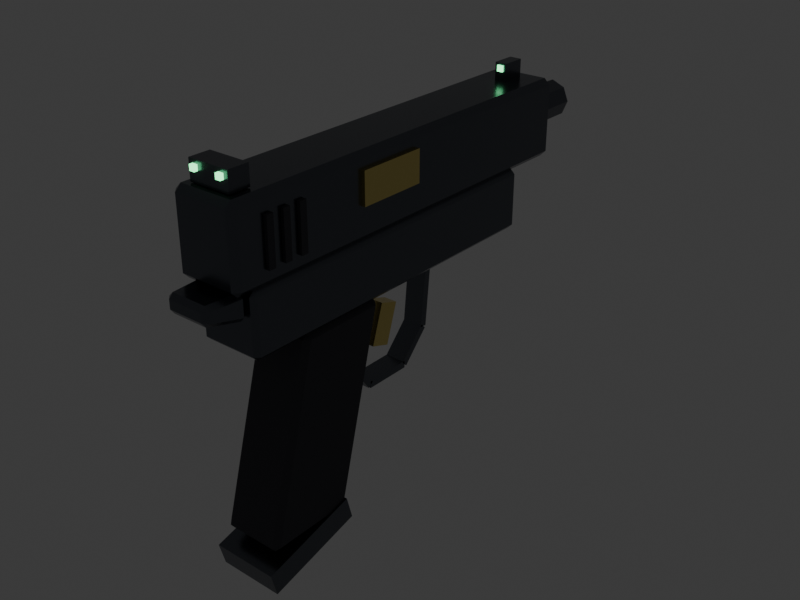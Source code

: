 # Source: pistol.blend  (saved by Blender 4.4.32; exported with 4.5.12 LTS)
import bpy
from mathutils import Matrix  # noqa: F401  (used for matrix-valued properties, if any)

bpy.ops.wm.read_factory_settings(use_empty=True)
scene = bpy.context.scene
scene.name = 'Scene'

# ---- collections
col_collection = bpy.data.collections.new('Collection'); scene.collection.children.link(col_collection)
col_pistolcollection = bpy.data.collections.new('PistolCollection'); scene.collection.children.link(col_pistolcollection)

# ---- materials (node trees are filled in below, after node groups)
mat_pistol_metal = bpy.data.materials.new('Pistol_Metal')
mat_pistol_accent = bpy.data.materials.new('Pistol_Accent')
mat_pistol_grip = bpy.data.materials.new('Pistol_Grip')
mat_pistol_sightglow = bpy.data.materials.new('Pistol_SightGlow')

# ---- material node trees
mat_pistol_metal.use_nodes = True; mat_pistol_metal.node_tree.nodes.clear()
_N = mat_pistol_metal.node_tree.nodes; _L = mat_pistol_metal.node_tree.links
n0 = _N.new('ShaderNodeBsdfPrincipled'); n0.name = 'Principled BSDF'; n0.location = (10, 300)
n0.inputs[0].default_value = (0.12, 0.13, 0.15, 1.0)
n0.inputs[1].default_value = 0.9
n0.inputs[2].default_value = 0.25
n1 = _N.new('ShaderNodeOutputMaterial'); n1.name = 'Material Output'; n1.location = (300, 300)
_L.new(n0.outputs[0], n1.inputs[0])
n1.is_active_output = True
mat_pistol_accent.use_nodes = True; mat_pistol_accent.node_tree.nodes.clear()
_N = mat_pistol_accent.node_tree.nodes; _L = mat_pistol_accent.node_tree.links
n0 = _N.new('ShaderNodeBsdfPrincipled'); n0.name = 'Principled BSDF'; n0.location = (10, 300)
n0.inputs[0].default_value = (0.8, 0.65, 0.22, 1.0)
n0.inputs[1].default_value = 0.95
n0.inputs[2].default_value = 0.2
n1 = _N.new('ShaderNodeOutputMaterial'); n1.name = 'Material Output'; n1.location = (300, 300)
_L.new(n0.outputs[0], n1.inputs[0])
n1.is_active_output = True
mat_pistol_grip.use_nodes = True; mat_pistol_grip.node_tree.nodes.clear()
_N = mat_pistol_grip.node_tree.nodes; _L = mat_pistol_grip.node_tree.links
n0 = _N.new('ShaderNodeBsdfPrincipled'); n0.name = 'Principled BSDF'; n0.location = (10, 300)
n0.inputs[0].default_value = (0.05, 0.05, 0.06, 1.0)
n0.inputs[1].default_value = 0.08
n0.inputs[2].default_value = 0.75
n1 = _N.new('ShaderNodeOutputMaterial'); n1.name = 'Material Output'; n1.location = (300, 300)
_L.new(n0.outputs[0], n1.inputs[0])
n1.is_active_output = True
mat_pistol_sightglow.use_nodes = True; mat_pistol_sightglow.node_tree.nodes.clear()
_N = mat_pistol_sightglow.node_tree.nodes; _L = mat_pistol_sightglow.node_tree.links
n0 = _N.new('ShaderNodeBsdfPrincipled'); n0.name = 'Principled BSDF'; n0.location = (10, 300)
n0.inputs[0].default_value = (0.15, 1.0, 0.35, 1.0)
n0.inputs[2].default_value = 0.1
n0.inputs[27].default_value = (0.2, 1.0, 0.4, 1.0)
n0.inputs[28].default_value = 3.0
n1 = _N.new('ShaderNodeOutputMaterial'); n1.name = 'Material Output'; n1.location = (300, 300)
_L.new(n0.outputs[0], n1.inputs[0])
n1.is_active_output = True

# ---- world
world_world = bpy.data.worlds.new('World'); scene.world = world_world
world_world.use_nodes = True; world_world.node_tree.nodes.clear()
_N = world_world.node_tree.nodes; _L = world_world.node_tree.links
n0 = _N.new('ShaderNodeOutputWorld'); n0.name = 'World Output'; n0.location = (300, 300)
n1 = _N.new('ShaderNodeBackground'); n1.name = 'Background'; n1.location = (10, 300)
n1.inputs[0].default_value = (0.05088, 0.05088, 0.05088, 1.0)
_L.new(n1.outputs[0], n0.inputs[0])
n0.is_active_output = True
world_world.color = (0.05088, 0.05088, 0.05088)
world_world.sun_shadow_jitter_overblur = 0.0

# ---- meshes
me_cylinder = bpy.data.meshes.new('Cylinder')
me_cylinder.from_pydata([(0.0, 0.011, -0.04), (0.0, 0.011, 0.04), (0.007778, 0.007778, -0.04), (0.007778, 0.007778, 0.04), (0.011, 0.0, -0.04), (0.011, 0.0, 0.04), (0.007778, -0.007778, -0.04), (0.007778, -0.007778, 0.04), (0.0, -0.011, -0.04), (0.0, -0.011, 0.04), (-0.007778, -0.007778, -0.04), (-0.007778, -0.007778, 0.04), (-0.011, 0.0, -0.04), (-0.011, 0.0, 0.04), (-0.007778, 0.007778, -0.04), (-0.007778, 0.007778, 0.04), (-0.019, -0.1913, 0.218), (-0.019, -0.1778, 0.2216), (-0.019, -0.1763, 0.1619), (-0.019, -0.1628, 0.1656), (0.019, -0.1913, 0.218), (0.019, -0.1778, 0.2216), (0.019, -0.1763, 0.1619), (0.019, -0.1628, 0.1656), (-0.004, -0.09456, 0.1264), (-0.004, -0.07173, 0.119), (-0.004, -0.09827, 0.115), (-0.004, -0.07544, 0.1076), (0.004, -0.09456, 0.1264), (0.004, -0.07173, 0.119), (0.004, -0.09827, 0.115), (0.004, -0.07544, 0.1076), (-0.0155, -0.023, 0.2265), (-0.0155, -0.0195, 0.23), (-0.019, -0.0195, 0.2265), (-0.0155, 0.0185, 0.23), (-0.0155, 0.022, 0.2265), (-0.019, 0.0185, 0.2265), (-0.0155, -0.023, -0.0065), (-0.019, -0.0195, -0.0065), (-0.0155, -0.0195, -0.01), (-0.0155, 0.022, -0.0065), (-0.0155, 0.0185, -0.01), (-0.019, 0.0185, -0.0065), (0.0155, -0.023, 0.2265), (0.019, -0.0195, 0.2265), (0.0155, -0.0195, 0.23), (0.0155, 0.022, 0.2265), (0.0155, 0.0185, 0.23), (0.019, 0.0185, 0.2265), (0.0155, -0.023, -0.0065), (0.0155, -0.0195, -0.01), (0.019, -0.0195, -0.0065), (0.0155, 0.022, -0.0065), (0.019, 0.0185, -0.0065), (0.0155, 0.0185, -0.01), (0.0, 0.0075, -0.0435), (0.0, 0.0075, -0.0285), (0.005303, 0.005303, -0.0435), (0.005303, 0.005303, -0.0285), (0.0075, -8.983e-10, -0.0435), (0.0075, -8.983e-10, -0.0285), (0.005303, -0.005303, -0.0435), (0.005303, -0.005303, -0.0285), (0.0, -0.0075, -0.0435), (0.0, -0.0075, -0.0285), (-0.005303, -0.005303, -0.0435), (-0.005303, -0.005303, -0.0285), (-0.0075, -8.983e-10, -0.0435), (-0.0075, -8.983e-10, -0.0285), (-0.005303, 0.005303, -0.0435), (-0.005303, 0.005303, -0.0285), (0.011, -0.004, 0.15), (0.011, 0.014, 0.15), (0.011, -0.004, 0.11), (0.011, 0.014, 0.11), (0.021, -0.004, 0.15), (0.021, 0.014, 0.15), (0.021, -0.004, 0.11), (0.021, 0.014, 0.11), (-0.0035, 0.022, 0.014), (-0.0035, 0.032, 0.014), (-0.0035, 0.022, 0.0), (-0.0035, 0.032, 0.0), (0.0035, 0.022, 0.014), (0.0035, 0.032, 0.014), (0.0035, 0.022, 0.0), (0.0035, 0.032, 0.0), (-0.00175, 0.02725, 0.015), (-0.00175, 0.03075, 0.015), (-0.00175, 0.02725, 0.013), (-0.00175, 0.03075, 0.013), (0.00175, 0.02725, 0.015), (0.00175, 0.03075, 0.015), (0.00175, 0.02725, 0.013), (0.00175, 0.03075, 0.013), (-0.012, 0.0225, 0.224), (-0.012, 0.0335, 0.224), (-0.012, 0.0225, 0.212), (-0.012, 0.0335, 0.212), (0.012, 0.0225, 0.224), (0.012, 0.0335, 0.224), (0.012, 0.0225, 0.212), (0.012, 0.0335, 0.212), (-0.0095, 0.0285, 0.226), (-0.0095, 0.0315, 0.226), (-0.0095, 0.0285, 0.224), (-0.0095, 0.0315, 0.224), (-0.0065, 0.0285, 0.226), (-0.0065, 0.0315, 0.226), (-0.0065, 0.0285, 0.224), (-0.0065, 0.0315, 0.224), (0.0065, 0.0285, 0.226), (0.0065, 0.0315, 0.226), (0.0065, 0.0285, 0.224), (0.0065, 0.0315, 0.224), (0.0095, 0.0285, 0.226), (0.0095, 0.0315, 0.226), (0.0095, 0.0285, 0.224), (0.0095, 0.0315, 0.224), (-0.0208, -0.014, 0.212), (-0.0208, 0.012, 0.212), (-0.0208, -0.014, 0.208), (-0.0208, 0.012, 0.208), (-0.0188, -0.014, 0.212), (-0.0188, 0.012, 0.212), (-0.0188, -0.014, 0.208), (-0.0188, 0.012, 0.208), (0.0188, -0.014, 0.212), (0.0188, 0.012, 0.212), (0.0188, -0.014, 0.208), (0.0188, 0.012, 0.208), (0.0208, -0.014, 0.212), (0.0208, 0.012, 0.212), (0.0208, -0.014, 0.208), (0.0208, 0.012, 0.208), (-0.0208, -0.014, 0.202), (-0.0208, 0.012, 0.202), (-0.0208, -0.014, 0.198), (-0.0208, 0.012, 0.198), (-0.0188, -0.014, 0.202), (-0.0188, 0.012, 0.202), (-0.0188, -0.014, 0.198), (-0.0188, 0.012, 0.198), (0.0188, -0.014, 0.202), (0.0188, 0.012, 0.202), (0.0188, -0.014, 0.198), (0.0188, 0.012, 0.198), (0.0208, -0.014, 0.202), (0.0208, 0.012, 0.202), (0.0208, -0.014, 0.198), (0.0208, 0.012, 0.198), (-0.0208, -0.014, 0.192), (-0.0208, 0.012, 0.192), (-0.0208, -0.014, 0.188), (-0.0208, 0.012, 0.188), (-0.0188, -0.014, 0.192), (-0.0188, 0.012, 0.192), (-0.0188, -0.014, 0.188), (-0.0188, 0.012, 0.188), (0.0188, -0.014, 0.192), (0.0188, 0.012, 0.192), (0.0188, -0.014, 0.188), (0.0188, 0.012, 0.188), (0.0208, -0.014, 0.192), (0.0208, 0.012, 0.192), (0.0208, -0.014, 0.188), (0.0208, 0.012, 0.188), (-0.01702, -0.061, 0.1847), (-0.01402, -0.0609, 0.1878), (-0.014, -0.058, 0.184), (0.01402, -0.0609, 0.1878), (0.01702, -0.061, 0.1847), (0.014, -0.058, 0.184), (0.01702, -0.061, 0.1389), (0.01402, -0.0609, 0.1358), (0.014, -0.058, 0.138), (-0.01702, -0.061, 0.1389), (-0.014, -0.058, 0.138), (-0.01402, -0.0609, 0.1358), (-0.01783, -0.1661, 0.2129), (-0.01485, -0.1691, 0.2138), (-0.01483, -0.1662, 0.216), (0.01783, -0.1661, 0.2129), (0.01483, -0.1662, 0.216), (0.01485, -0.1691, 0.2138), (0.01483, -0.1662, 0.164), (0.01783, -0.1661, 0.1671), (0.01485, -0.1691, 0.1678), (-0.01783, -0.1661, 0.1671), (-0.01483, -0.1662, 0.164), (-0.01485, -0.1691, 0.1678), (-0.018, -0.0555, 0.2175), (-0.0155, -0.0555, 0.22), (-0.0155, -0.058, 0.2175), (0.0155, -0.0555, 0.22), (0.018, -0.0555, 0.2175), (0.0155, -0.058, 0.2175), (0.018, -0.0555, 0.0225), (0.0155, -0.0555, 0.02), (0.0155, -0.058, 0.0225), (-0.018, -0.0555, 0.0225), (-0.0155, -0.058, 0.0225), (-0.0155, -0.0555, 0.02), (-0.018, -0.0255, 0.2175), (-0.0155, -0.023, 0.2175), (-0.0155, -0.0255, 0.22), (0.018, -0.0255, 0.2175), (0.0155, -0.0255, 0.22), (0.0155, -0.023, 0.2175), (0.0155, -0.0255, 0.02), (0.018, -0.0255, 0.0225), (0.0155, -0.023, 0.0225), (-0.018, -0.0255, 0.0225), (-0.0155, -0.0255, 0.02), (-0.0155, -0.023, 0.0225), (-0.0128, -0.03098, 0.2405), (-0.0101, -0.0305, 0.243), (-0.01028, -0.03353, 0.2406), (0.0101, -0.0305, 0.243), (0.0128, -0.03098, 0.2405), (0.01028, -0.03353, 0.2406), (0.0142, -0.0349, 0.2225), (0.0119, -0.0355, 0.22), (0.0117, -0.03747, 0.2224), (-0.0142, -0.0349, 0.2225), (-0.0117, -0.03747, 0.2224), (-0.0119, -0.0355, 0.22), (-0.0128, -0.0255, 0.2405), (-0.01029, -0.023, 0.2405), (-0.0101, -0.0255, 0.243), (0.0128, -0.0255, 0.2405), (0.0101, -0.0255, 0.243), (0.01029, -0.023, 0.2405), (0.0119, -0.0255, 0.22), (0.0142, -0.0255, 0.2225), (0.0117, -0.023, 0.2225), (-0.0142, -0.0255, 0.2225), (-0.0119, -0.0255, 0.22), (-0.0117, -0.023, 0.2225), (-0.006, -0.1022, 0.1426), (0.006, -0.1022, 0.1426), (0.006, -0.1162, 0.1326), (-0.006, -0.1162, 0.1326), (-0.006, -0.09984, 0.1394), (0.006, -0.09984, 0.1394), (0.006, -0.1138, 0.1294), (-0.006, -0.1138, 0.1294), (-0.006, -0.117, 0.131), (0.006, -0.117, 0.131), (0.006, -0.117, 0.103), (-0.006, -0.117, 0.103), (-0.006, -0.113, 0.131), (0.006, -0.113, 0.131), (0.006, -0.113, 0.103), (-0.006, -0.113, 0.103), (-0.006, -0.1164, 0.1015), (0.006, -0.1164, 0.1015), (0.006, -0.09937, 0.08554), (-0.006, -0.09937, 0.08554), (-0.006, -0.1136, 0.1045), (0.006, -0.1136, 0.1045), (0.006, -0.09663, 0.08846), (-0.006, -0.09663, 0.08846), (-0.006, -0.0982, 0.08501), (0.006, -0.0982, 0.08501), (0.006, -0.0582, 0.08101), (-0.006, -0.0582, 0.08101), (-0.006, -0.0978, 0.08899), (0.006, -0.0978, 0.08899), (0.006, -0.0578, 0.08499), (-0.006, -0.0578, 0.08499)], [], [(0, 1, 3, 2), (2, 3, 5, 4), (4, 5, 7, 6), (6, 7, 9, 8), (8, 9, 11, 10), (10, 11, 13, 12), (3, 1, 15, 13, 11, 9, 7, 5), (12, 13, 15, 14), (14, 15, 1, 0), (0, 2, 4, 6, 8, 10, 12, 14), (16, 17, 19, 18), (18, 19, 23, 22), (22, 23, 21, 20), (20, 21, 17, 16), (18, 22, 20, 16), (23, 19, 17, 21), (24, 25, 27, 26), (26, 27, 31, 30), (30, 31, 29, 28), (28, 29, 25, 24), (26, 30, 28, 24), (31, 27, 25, 29), (46, 48, 35, 33), (52, 54, 49, 45), (53, 41, 36, 47), (34, 37, 43, 39), (40, 42, 55, 51), (32, 33, 34), (35, 36, 37), (38, 39, 40), (41, 42, 43), (44, 45, 46), (47, 48, 49), (50, 51, 52), (53, 54, 55), (38, 32, 34, 39), (33, 35, 37, 34), (36, 41, 43, 37), (42, 40, 39, 43), (50, 38, 40, 51), (41, 53, 55, 42), (54, 52, 51, 55), (44, 50, 52, 45), (53, 47, 49, 54), (48, 46, 45, 49), (32, 44, 46, 33), (47, 36, 35, 48), (38, 50, 44, 32), (56, 57, 59, 58), (58, 59, 61, 60), (60, 61, 63, 62), (62, 63, 65, 64), (64, 65, 67, 66), (66, 67, 69, 68), (59, 57, 71, 69, 67, 65, 63, 61), (68, 69, 71, 70), (70, 71, 57, 56), (56, 58, 60, 62, 64, 66, 68, 70), (72, 73, 75, 74), (74, 75, 79, 78), (78, 79, 77, 76), (76, 77, 73, 72), (74, 78, 76, 72), (79, 75, 73, 77), (80, 81, 83, 82), (82, 83, 87, 86), (86, 87, 85, 84), (84, 85, 81, 80), (82, 86, 84, 80), (87, 83, 81, 85), (88, 89, 91, 90), (90, 91, 95, 94), (94, 95, 93, 92), (92, 93, 89, 88), (90, 94, 92, 88), (95, 91, 89, 93), (96, 97, 99, 98), (98, 99, 103, 102), (102, 103, 101, 100), (100, 101, 97, 96), (98, 102, 100, 96), (103, 99, 97, 101), (104, 105, 107, 106), (106, 107, 111, 110), (110, 111, 109, 108), (108, 109, 105, 104), (106, 110, 108, 104), (111, 107, 105, 109), (112, 113, 115, 114), (114, 115, 119, 118), (118, 119, 117, 116), (116, 117, 113, 112), (114, 118, 116, 112), (119, 115, 113, 117), (120, 121, 123, 122), (122, 123, 127, 126), (126, 127, 125, 124), (124, 125, 121, 120), (122, 126, 124, 120), (127, 123, 121, 125), (128, 129, 131, 130), (130, 131, 135, 134), (134, 135, 133, 132), (132, 133, 129, 128), (130, 134, 132, 128), (135, 131, 129, 133), (136, 137, 139, 138), (138, 139, 143, 142), (142, 143, 141, 140), (140, 141, 137, 136), (138, 142, 140, 136), (143, 139, 137, 141), (144, 145, 147, 146), (146, 147, 151, 150), (150, 151, 149, 148), (148, 149, 145, 144), (146, 150, 148, 144), (151, 147, 145, 149), (152, 153, 155, 154), (154, 155, 159, 158), (158, 159, 157, 156), (156, 157, 153, 152), (154, 158, 156, 152), (159, 155, 153, 157), (160, 161, 163, 162), (162, 163, 167, 166), (166, 167, 165, 164), (164, 165, 161, 160), (162, 166, 164, 160), (167, 163, 161, 165), (169, 182, 184, 171), (172, 183, 187, 174), (191, 188, 185, 181), (175, 186, 190, 179), (170, 173, 176, 178), (168, 169, 170), (171, 172, 173), (174, 175, 176), (177, 178, 179), (180, 181, 182), (183, 184, 185), (186, 187, 188), (189, 190, 191), (177, 168, 170, 178), (169, 171, 173, 170), (172, 174, 176, 173), (175, 179, 178, 176), (180, 189, 191, 181), (190, 186, 188, 191), (187, 183, 185, 188), (184, 182, 181, 185), (168, 180, 182, 169), (183, 172, 171, 184), (174, 187, 186, 175), (189, 177, 179, 190), (177, 189, 180, 168), (193, 206, 208, 195), (225, 237, 228, 216), (196, 207, 211, 198), (215, 212, 209, 205), (199, 210, 214, 203), (194, 197, 200, 202), (217, 230, 232, 219), (220, 231, 235, 222), (239, 236, 233, 229), (223, 234, 238, 227), (218, 221, 224, 226), (192, 193, 194), (195, 196, 197), (198, 199, 200), (201, 202, 203), (204, 205, 206), (207, 208, 209), (210, 211, 212), (213, 214, 215), (216, 217, 218), (219, 220, 221), (222, 223, 224), (225, 226, 227), (228, 229, 230), (231, 232, 233), (234, 235, 236), (237, 238, 239), (201, 192, 194, 202), (193, 195, 197, 194), (196, 198, 200, 197), (199, 203, 202, 200), (204, 213, 215, 205), (214, 210, 212, 215), (211, 207, 209, 212), (208, 206, 205, 209), (192, 204, 206, 193), (207, 196, 195, 208), (198, 211, 210, 199), (213, 201, 203, 214), (225, 216, 218, 226), (217, 219, 221, 218), (220, 222, 224, 221), (223, 227, 226, 224), (228, 237, 239, 229), (238, 234, 236, 239), (235, 231, 233, 236), (232, 230, 229, 233), (216, 228, 230, 217), (231, 220, 219, 232), (222, 235, 234, 223), (237, 225, 227, 238), (201, 213, 204, 192), (240, 241, 242, 243), (247, 246, 245, 244), (240, 244, 245, 241), (242, 246, 247, 243), (241, 245, 246, 242), (243, 247, 244, 240), (248, 249, 250, 251), (255, 254, 253, 252), (248, 252, 253, 249), (250, 254, 255, 251), (249, 253, 254, 250), (251, 255, 252, 248), (256, 257, 258, 259), (263, 262, 261, 260), (256, 260, 261, 257), (258, 262, 263, 259), (257, 261, 262, 258), (259, 263, 260, 256), (264, 265, 266, 267), (271, 270, 269, 268), (264, 268, 269, 265), (266, 270, 271, 267), (265, 269, 270, 266), (267, 271, 268, 264)])
me_cylinder.polygons.foreach_set('material_index', [0, 0, 0, 0, 0, 0, 0, 0, 0, 0, 0, 0, 0, 0, 0, 0, 1, 1, 1, 1, 1, 1, 0, 0, 0, 0, 0, 0, 0, 0, 0, 0, 0, 0, 0, 0, 0, 0, 0, 0, 0, 0, 0, 0, 0, 0, 0, 0, 2, 2, 2, 2, 2, 2, 2, 2, 2, 2, 1, 1, 1, 1, 1, 1, 0, 0, 0, 0, 0, 0, 3, 3, 3, 3, 3, 3, 0, 0, 0, 0, 0, 0, 3, 3, 3, 3, 3, 3, 3, 3, 3, 3, 3, 3, 2, 2, 2, 2, 2, 2, 2, 2, 2, 2, 2, 2, 2, 2, 2, 2, 2, 2, 2, 2, 2, 2, 2, 2, 2, 2, 2, 2, 2, 2, 2, 2, 2, 2, 2, 2, 2, 2, 2, 2, 2, 2, 2, 2, 2, 2, 2, 2, 2, 2, 2, 2, 2, 2, 2, 2, 2, 2, 2, 2, 2, 2, 0, 0, 0, 0, 0, 0, 0, 0, 0, 0, 0, 0, 0, 0, 0, 0, 0, 0, 0, 0, 0, 0, 0, 0, 0, 0, 0, 0, 0, 0, 0, 0, 0, 0, 0, 0, 0, 0, 0, 0, 0, 0, 0, 0, 0, 0, 0, 0, 0, 0, 0, 0, 0, 0, 0, 0, 0, 0, 0, 0, 0, 0, 0, 0, 0, 0, 0, 0, 0, 0, 0, 0, 0, 0, 0, 0])
_uv = me_cylinder.uv_layers.new(name='UVMap')
_uv.uv.foreach_set('vector', [1.0, 0.5, 1.0, 1.0, 0.875, 1.0, 0.875, 0.5, 0.875, 0.5, 0.875, 1.0, 0.75, 1.0, 0.75, 0.5, 0.75, 0.5, 0.75, 1.0, 0.625, 1.0, 0.625, 0.5, 0.625, 0.5, 0.625, 1.0, 0.5, 1.0, 0.5, 0.5, 0.5, 0.5, 0.5, 1.0, 0.375, 1.0, 0.375, 0.5, 0.375, 0.5, 0.375, 1.0, 0.25, 1.0, 0.25, 0.5, 0.4197, 0.4197, 0.25, 0.49, 0.08029, 0.4197, 0.01, 0.25, 0.08029, 0.08029, 0.25, 0.01, 0.4197, 0.08029, 0.49, 0.25, 0.25, 0.5, 0.25, 1.0, 0.125, 1.0, 0.125, 0.5, 0.125, 0.5, 0.125, 1.0, 0.0, 1.0, 0.0, 0.5, 0.75, 0.49, 0.9197, 0.4197, 0.99, 0.25, 0.9197, 0.08029, 0.75, 0.01, 0.5803, 0.08029, 0.51, 0.25, 0.5803, 0.4197, 0.375, 0.0, 0.625, 0.0, 0.625, 0.25, 0.375, 0.25, 0.375, 0.25, 0.625, 0.25, 0.625, 0.5, 0.375, 0.5, 0.375, 0.5, 0.625, 0.5, 0.625, 0.75, 0.375, 0.75, 0.375, 0.75, 0.625, 0.75, 0.625, 1.0, 0.375, 1.0, 0.125, 0.5, 0.375, 0.5, 0.375, 0.75, 0.125, 0.75, 0.625, 0.5, 0.875, 0.5, 0.875, 0.75, 0.625, 0.75, 0.375, 0.0, 0.625, 0.0, 0.625, 0.25, 0.375, 0.25, 0.375, 0.25, 0.625, 0.25, 0.625, 0.5, 0.375, 0.5, 0.375, 0.5, 0.625, 0.5, 0.625, 0.75, 0.375, 0.75, 0.375, 0.75, 0.625, 0.75, 0.625, 1.0, 0.375, 1.0, 0.125, 0.5, 0.375, 0.5, 0.375, 0.75, 0.125, 0.75, 0.625, 0.5, 0.875, 0.5, 0.875, 0.75, 0.625, 0.75, 0.3944, 0.773, 0.6056, 0.773, 0.6056, 0.977, 0.3944, 0.977, 0.3944, 0.5036, 0.6056, 0.5036, 0.6056, 0.7464, 0.3944, 0.7464, 0.648, 0.5036, 0.852, 0.5036, 0.852, 0.7464, 0.648, 0.7464, 0.3944, 0.003646, 0.6056, 0.003646, 0.6056, 0.2464, 0.3944, 0.2464, 0.3944, 0.273, 0.6056, 0.273, 0.6056, 0.477, 0.3944, 0.477, 0.148, 0.7464, 0.148, 0.75, 0.125, 0.7464, 0.6056, 0.977, 0.625, 0.977, 0.6056, 1.0, 0.148, 0.5036, 0.125, 0.5036, 0.148, 0.5, 0.625, 0.273, 0.6056, 0.273, 0.6056, 0.25, 0.352, 0.7464, 0.375, 0.7464, 0.352, 0.75, 0.625, 0.773, 0.6056, 0.773, 0.6056, 0.75, 0.352, 0.5036, 0.352, 0.5, 0.375, 0.5036, 0.625, 0.5036, 0.6056, 0.5036, 0.6056, 0.5, 0.148, 0.5036, 0.148, 0.7464, 0.125, 0.7464, 0.125, 0.5036, 0.3944, 0.0, 0.6056, 0.0, 0.6056, 0.003646, 0.3944, 0.003646, 0.625, 0.003646, 0.625, 0.2464, 0.6056, 0.2464, 0.6056, 0.003646, 0.6056, 0.273, 0.3944, 0.273, 0.3944, 0.2464, 0.6056, 0.2464, 0.352, 0.5036, 0.148, 0.5036, 0.148, 0.5, 0.352, 0.5, 0.625, 0.273, 0.625, 0.477, 0.6056, 0.477, 0.6056, 0.273, 0.6056, 0.5036, 0.3944, 0.5036, 0.3944, 0.477, 0.6056, 0.477, 0.352, 0.7464, 0.352, 0.5036, 0.3944, 0.5036, 0.3944, 0.7464, 0.648, 0.5036, 0.648, 0.7464, 0.6056, 0.7464, 0.6056, 0.5036, 0.6056, 0.773, 0.3944, 0.773, 0.3944, 0.7464, 0.6056, 0.7464, 0.148, 0.7464, 0.352, 0.7464, 0.352, 0.75, 0.148, 0.75, 0.625, 0.773, 0.625, 0.977, 0.6056, 0.977, 0.6056, 0.773, 0.148, 0.5036, 0.352, 0.5036, 0.352, 0.7464, 0.148, 0.7464, 1.0, 0.5, 1.0, 1.0, 0.875, 1.0, 0.875, 0.5, 0.875, 0.5, 0.875, 1.0, 0.75, 1.0, 0.75, 0.5, 0.75, 0.5, 0.75, 1.0, 0.625, 1.0, 0.625, 0.5, 0.625, 0.5, 0.625, 1.0, 0.5, 1.0, 0.5, 0.5, 0.5, 0.5, 0.5, 1.0, 0.375, 1.0, 0.375, 0.5, 0.375, 0.5, 0.375, 1.0, 0.25, 1.0, 0.25, 0.5, 0.4197, 0.4197, 0.25, 0.49, 0.08029, 0.4197, 0.01, 0.25, 0.08029, 0.08029, 0.25, 0.01, 0.4197, 0.08029, 0.49, 0.25, 0.25, 0.5, 0.25, 1.0, 0.125, 1.0, 0.125, 0.5, 0.125, 0.5, 0.125, 1.0, 0.0, 1.0, 0.0, 0.5, 0.75, 0.49, 0.9197, 0.4197, 0.99, 0.25, 0.9197, 0.08029, 0.75, 0.01, 0.5803, 0.08029, 0.51, 0.25, 0.5803, 0.4197, 0.375, 0.0, 0.625, 0.0, 0.625, 0.25, 0.375, 0.25, 0.375, 0.25, 0.625, 0.25, 0.625, 0.5, 0.375, 0.5, 0.375, 0.5, 0.625, 0.5, 0.625, 0.75, 0.375, 0.75, 0.375, 0.75, 0.625, 0.75, 0.625, 1.0, 0.375, 1.0, 0.125, 0.5, 0.375, 0.5, 0.375, 0.75, 0.125, 0.75, 0.625, 0.5, 0.875, 0.5, 0.875, 0.75, 0.625, 0.75, 0.375, 0.0, 0.625, 0.0, 0.625, 0.25, 0.375, 0.25, 0.375, 0.25, 0.625, 0.25, 0.625, 0.5, 0.375, 0.5, 0.375, 0.5, 0.625, 0.5, 0.625, 0.75, 0.375, 0.75, 0.375, 0.75, 0.625, 0.75, 0.625, 1.0, 0.375, 1.0, 0.125, 0.5, 0.375, 0.5, 0.375, 0.75, 0.125, 0.75, 0.625, 0.5, 0.875, 0.5, 0.875, 0.75, 0.625, 0.75, 0.375, 0.0, 0.625, 0.0, 0.625, 0.25, 0.375, 0.25, 0.375, 0.25, 0.625, 0.25, 0.625, 0.5, 0.375, 0.5, 0.375, 0.5, 0.625, 0.5, 0.625, 0.75, 0.375, 0.75, 0.375, 0.75, 0.625, 0.75, 0.625, 1.0, 0.375, 1.0, 0.125, 0.5, 0.375, 0.5, 0.375, 0.75, 0.125, 0.75, 0.625, 0.5, 0.875, 0.5, 0.875, 0.75, 0.625, 0.75, 0.375, 0.0, 0.625, 0.0, 0.625, 0.25, 0.375, 0.25, 0.375, 0.25, 0.625, 0.25, 0.625, 0.5, 0.375, 0.5, 0.375, 0.5, 0.625, 0.5, 0.625, 0.75, 0.375, 0.75, 0.375, 0.75, 0.625, 0.75, 0.625, 1.0, 0.375, 1.0, 0.125, 0.5, 0.375, 0.5, 0.375, 0.75, 0.125, 0.75, 0.625, 0.5, 0.875, 0.5, 0.875, 0.75, 0.625, 0.75, 0.375, 0.0, 0.625, 0.0, 0.625, 0.25, 0.375, 0.25, 0.375, 0.25, 0.625, 0.25, 0.625, 0.5, 0.375, 0.5, 0.375, 0.5, 0.625, 0.5, 0.625, 0.75, 0.375, 0.75, 0.375, 0.75, 0.625, 0.75, 0.625, 1.0, 0.375, 1.0, 0.125, 0.5, 0.375, 0.5, 0.375, 0.75, 0.125, 0.75, 0.625, 0.5, 0.875, 0.5, 0.875, 0.75, 0.625, 0.75, 0.375, 0.0, 0.625, 0.0, 0.625, 0.25, 0.375, 0.25, 0.375, 0.25, 0.625, 0.25, 0.625, 0.5, 0.375, 0.5, 0.375, 0.5, 0.625, 0.5, 0.625, 0.75, 0.375, 0.75, 0.375, 0.75, 0.625, 0.75, 0.625, 1.0, 0.375, 1.0, 0.125, 0.5, 0.375, 0.5, 0.375, 0.75, 0.125, 0.75, 0.625, 0.5, 0.875, 0.5, 0.875, 0.75, 0.625, 0.75, 0.375, 0.0, 0.625, 0.0, 0.625, 0.25, 0.375, 0.25, 0.375, 0.25, 0.625, 0.25, 0.625, 0.5, 0.375, 0.5, 0.375, 0.5, 0.625, 0.5, 0.625, 0.75, 0.375, 0.75, 0.375, 0.75, 0.625, 0.75, 0.625, 1.0, 0.375, 1.0, 0.125, 0.5, 0.375, 0.5, 0.375, 0.75, 0.125, 0.75, 0.625, 0.5, 0.875, 0.5, 0.875, 0.75, 0.625, 0.75, 0.375, 0.0, 0.625, 0.0, 0.625, 0.25, 0.375, 0.25, 0.375, 0.25, 0.625, 0.25, 0.625, 0.5, 0.375, 0.5, 0.375, 0.5, 0.625, 0.5, 0.625, 0.75, 0.375, 0.75, 0.375, 0.75, 0.625, 0.75, 0.625, 1.0, 0.375, 1.0, 0.125, 0.5, 0.375, 0.5, 0.375, 0.75, 0.125, 0.75, 0.625, 0.5, 0.875, 0.5, 0.875, 0.75, 0.625, 0.75, 0.375, 0.0, 0.625, 0.0, 0.625, 0.25, 0.375, 0.25, 0.375, 0.25, 0.625, 0.25, 0.625, 0.5, 0.375, 0.5, 0.375, 0.5, 0.625, 0.5, 0.625, 0.75, 0.375, 0.75, 0.375, 0.75, 0.625, 0.75, 0.625, 1.0, 0.375, 1.0, 0.125, 0.5, 0.375, 0.5, 0.375, 0.75, 0.125, 0.75, 0.625, 0.5, 0.875, 0.5, 0.875, 0.75, 0.625, 0.75, 0.375, 0.0, 0.625, 0.0, 0.625, 0.25, 0.375, 0.25, 0.375, 0.25, 0.625, 0.25, 0.625, 0.5, 0.375, 0.5, 0.375, 0.5, 0.625, 0.5, 0.625, 0.75, 0.375, 0.75, 0.375, 0.75, 0.625, 0.75, 0.625, 1.0, 0.375, 1.0, 0.125, 0.5, 0.375, 0.5, 0.375, 0.75, 0.125, 0.75, 0.625, 0.5, 0.875, 0.5, 0.875, 0.75, 0.625, 0.75, 0.375, 0.0, 0.625, 0.0, 0.625, 0.25, 0.375, 0.25, 0.375, 0.25, 0.625, 0.25, 0.625, 0.5, 0.375, 0.5, 0.375, 0.5, 0.625, 0.5, 0.625, 0.75, 0.375, 0.75, 0.375, 0.75, 0.625, 0.75, 0.625, 1.0, 0.375, 1.0, 0.125, 0.5, 0.375, 0.5, 0.375, 0.75, 0.125, 0.75, 0.625, 0.5, 0.875, 0.5, 0.875, 0.75, 0.625, 0.75, 0.375, 0.0, 0.625, 0.0, 0.625, 0.25, 0.375, 0.25, 0.375, 0.25, 0.625, 0.25, 0.625, 0.5, 0.375, 0.5, 0.375, 0.5, 0.625, 0.5, 0.625, 0.75, 0.375, 0.75, 0.375, 0.75, 0.625, 0.75, 0.625, 1.0, 0.375, 1.0, 0.125, 0.5, 0.375, 0.5, 0.375, 0.75, 0.125, 0.75, 0.625, 0.5, 0.875, 0.5, 0.875, 0.75, 0.625, 0.75, 0.0, 0.0, 0.0, 0.0, 0.0, 0.0, 0.0, 0.0, 0.0, 0.0, 0.0, 0.0, 0.0, 0.0, 0.0, 0.0, 0.0, 0.0, 0.0, 0.0, 0.0, 0.0, 0.0, 0.0, 0.0, 0.0, 0.0, 0.0, 0.0, 0.0, 0.0, 0.0, 0.0, 0.0, 0.0, 0.0, 0.0, 0.0, 0.0, 0.0, 0.0, 0.0, 0.0, 0.0, 0.0, 0.0, 0.0, 0.0, 0.0, 0.0, 0.0, 0.0, 0.0, 0.0, 0.0, 0.0, 0.0, 0.0, 0.0, 0.0, 0.0, 0.0, 0.0, 0.0, 0.0, 0.0, 0.0, 0.0, 0.0, 0.0, 0.0, 0.0, 0.0, 0.0, 0.0, 0.0, 0.0, 0.0, 0.0, 0.0, 0.0, 0.0, 0.0, 0.0, 0.0, 0.0, 0.0, 0.0, 0.0, 0.0, 0.0, 0.0, 0.0, 0.0, 0.0, 0.0, 0.0, 0.0, 0.0, 0.0, 0.0, 0.0, 0.0, 0.0, 0.0, 0.0, 0.0, 0.0, 0.0, 0.0, 0.0, 0.0, 0.0, 0.0, 0.0, 0.0, 0.0, 0.0, 0.0, 0.0, 0.0, 0.0, 0.0, 0.0, 0.0, 0.0, 0.0, 0.0, 0.0, 0.0, 0.0, 0.0, 0.0, 0.0, 0.0, 0.0, 0.0, 0.0, 0.0, 0.0, 0.0, 0.0, 0.0, 0.0, 0.0, 0.0, 0.0, 0.0, 0.0, 0.0, 0.0, 0.0, 0.0, 0.0, 0.0, 0.0, 0.0, 0.0, 0.0, 0.0, 0.0, 0.0, 0.0, 0.0, 0.0, 0.0, 0.0, 0.0, 0.0, 0.0, 0.0, 0.0, 0.0, 0.0, 0.0, 0.0, 0.0, 0.0, 0.0, 0.0, 0.0, 0.0, 0.0, 0.0, 0.0, 0.0, 0.0, 0.0, 0.0, 0.0, 0.0, 0.0, 0.0, 0.0, 0.0, 0.0, 0.0, 0.0, 0.0, 0.0, 0.0, 0.0, 0.0, 0.0, 0.0, 0.0, 0.0, 0.0, 0.0, 0.0, 0.0, 0.0, 0.0, 0.0, 0.0, 0.0, 0.0, 0.0, 0.0, 0.0, 0.0, 0.0, 0.0, 0.0, 0.0, 0.0, 0.0, 0.0, 0.0, 0.0, 0.0, 0.0, 0.0, 0.0, 0.0, 0.0, 0.0, 0.0, 0.0, 0.0, 0.0, 0.0, 0.0, 0.0, 0.0, 0.0, 0.0, 0.0, 0.0, 0.0, 0.0, 0.0, 0.0, 0.0, 0.0, 0.0, 0.0, 0.0, 0.0, 0.0, 0.0, 0.0, 0.0, 0.0, 0.0, 0.0, 0.0, 0.0, 0.0, 0.0, 0.0, 0.0, 0.0, 0.0, 0.0, 0.0, 0.0, 0.0, 0.0, 0.0, 0.0, 0.0, 0.0, 0.0, 0.0, 0.0, 0.0, 0.0, 0.0, 0.0, 0.0, 0.0, 0.0, 0.0, 0.0, 0.0, 0.0, 0.0, 0.0, 0.0, 0.0, 0.0, 0.0, 0.0, 0.0, 0.0, 0.0, 0.0, 0.0, 0.0, 0.0, 0.0, 0.0, 0.0, 0.0, 0.0, 0.0, 0.0, 0.0, 0.0, 0.0, 0.0, 0.0, 0.0, 0.0, 0.0, 0.0, 0.0, 0.0, 0.0, 0.0, 0.0, 0.0, 0.0, 0.0, 0.0, 0.0, 0.0, 0.0, 0.0, 0.0, 0.0, 0.0, 0.0, 0.0, 0.0, 0.0, 0.0, 0.0, 0.0, 0.0, 0.0, 0.0, 0.0, 0.0, 0.0, 0.0, 0.0, 0.0, 0.0, 0.0, 0.0, 0.0, 0.0, 0.0, 0.0, 0.0, 0.0, 0.0, 0.0, 0.0, 0.0, 0.0, 0.0, 0.0, 0.0, 0.0, 0.0, 0.0, 0.0, 0.0, 0.0, 0.0, 0.0, 0.0, 0.0, 0.0, 0.0, 0.0, 0.0, 0.0, 0.0, 0.0, 0.0, 0.0, 0.0, 0.0, 0.0, 0.0, 0.0, 0.0, 0.0, 0.0, 0.0, 0.0, 0.0, 0.0, 0.0, 0.0, 0.0, 0.0, 0.0, 0.0, 0.0, 0.0, 0.0, 0.0, 0.0, 0.0, 0.0, 0.0, 0.0, 0.0, 0.0, 0.0, 0.0, 0.0, 0.0, 0.0, 0.0, 0.0, 0.0, 0.0, 0.0, 0.0, 0.0, 0.0, 0.0, 0.0, 0.0, 0.0, 0.0, 0.0, 0.0, 0.0, 0.0, 0.0, 0.0, 0.0, 0.0, 0.0, 0.0, 0.0, 0.0, 0.0, 0.0, 0.0, 0.0, 0.0, 0.0, 0.0, 0.0, 0.0, 0.0, 0.0, 0.0, 0.0, 0.0, 0.0, 0.0, 0.0, 0.0, 0.0, 0.0, 0.0, 0.0, 0.0, 0.0, 0.0, 0.0, 0.0, 0.0, 0.0, 0.0, 0.0, 0.0, 0.0, 0.0, 0.0, 0.0, 0.0, 0.0, 0.0, 0.0, 0.0, 0.0, 0.0, 0.0, 0.0, 0.0, 0.0, 0.0, 0.0, 0.0, 0.0, 0.0, 0.0, 0.0, 0.0, 0.0, 0.0, 0.0, 0.0, 0.0, 0.0, 0.0, 0.0, 0.0, 0.0, 0.0, 0.0, 0.0, 0.0, 0.0, 0.0, 0.0, 0.0, 0.0, 0.0, 0.0, 0.0, 0.0, 0.0, 0.0, 0.0, 0.0, 0.0, 0.0, 0.0, 0.0, 0.0, 0.0, 0.0, 0.0, 0.0, 0.0, 0.0, 0.0, 0.0, 0.0, 0.0, 0.0, 0.0, 0.0, 0.0, 0.0, 0.0, 0.0, 0.0, 0.0, 0.0, 0.0, 0.0, 0.0, 0.0, 0.0, 0.0, 0.0, 0.0, 0.0, 0.0, 0.0, 0.0, 0.0, 0.0, 0.0, 0.0, 0.0, 0.0, 0.0, 0.0, 0.0, 0.0, 0.0, 0.0, 0.0, 0.0, 0.0, 0.0, 0.0, 0.0, 0.0, 0.0, 0.0, 0.0, 0.0, 0.0, 0.0, 0.0, 0.0, 0.0, 0.0, 0.0, 0.0, 0.0, 0.0, 0.0, 0.0, 0.0, 0.0, 0.0, 0.0, 0.0, 0.0, 0.0, 0.0, 0.0, 0.0, 0.0, 0.0, 0.0, 0.0, 0.0, 0.0, 0.0, 0.0, 0.0, 0.0, 0.0, 0.0, 0.0, 0.0, 0.0, 0.0, 0.0, 0.0, 0.0, 0.0, 0.0, 0.0, 0.0, 0.0, 0.0, 0.0, 0.0, 0.0, 0.0, 0.0, 0.0, 0.0, 0.0, 0.0, 0.0, 0.0, 0.0, 0.0, 0.0, 0.0, 0.0, 0.0, 0.0, 0.0, 0.0, 0.0, 0.0, 0.0, 0.0, 0.0, 0.0, 0.0, 0.0, 0.0, 0.0, 0.0, 0.0, 0.0, 0.0, 0.0, 0.0, 0.0, 0.0, 0.0, 0.0, 0.0, 0.0, 0.0, 0.0, 0.0, 0.0, 0.0, 0.0, 0.0, 0.0, 0.0, 0.0, 0.0, 0.0, 0.0, 0.0, 0.0, 0.0, 0.0, 0.0, 0.0, 0.0, 0.0, 0.0, 0.0, 0.0, 0.0, 0.0, 0.0, 0.0, 0.0, 0.0, 0.0, 0.0, 0.0, 0.0, 0.0, 0.0, 0.0, 0.0, 0.0, 0.0, 0.0, 0.0, 0.0, 0.0, 0.0, 0.0, 0.0, 0.0, 0.0, 0.0, 0.0, 0.0, 0.0, 0.0, 0.0, 0.0, 0.0, 0.0, 0.0, 0.0, 0.0, 0.0, 0.0, 0.0, 0.0, 0.0, 0.0, 0.0, 0.0, 0.0, 0.0, 0.0, 0.0, 0.0, 0.0, 0.0, 0.0, 0.0, 0.0, 0.0, 0.0, 0.0, 0.0])
me_cylinder.materials.append(mat_pistol_metal)
me_cylinder.materials.append(mat_pistol_accent)
me_cylinder.materials.append(mat_pistol_grip)
me_cylinder.materials.append(mat_pistol_sightglow)
me_cylinder.update()

# ---- objects
ob_pistol = bpy.data.objects.new('Pistol', None)
ob_pistol_mesh = bpy.data.objects.new('Pistol_Mesh', me_cylinder)
ob_muzzle_point = bpy.data.objects.new('Muzzle_Point', None)

# ---- transforms, parenting, visibility, modifiers, constraints
ob_pistol.location = (0.0, 0.0, 0.0)
ob_pistol.empty_display_size = 0.1
ob_pistol_mesh.parent = ob_pistol
ob_pistol_mesh.location = (0.0, 0.155, 0.063)
ob_pistol_mesh.rotation_euler = (1.571, 0.0, 0.0)
ob_muzzle_point.parent = ob_pistol
ob_muzzle_point.location = (0.0, 0.198, 0.063)
ob_muzzle_point.empty_display_type = 'SINGLE_ARROW'
ob_muzzle_point.empty_display_size = 0.05

# ---- collection membership
scene.collection.objects.link(ob_pistol)
col_collection.objects.link(ob_pistol_mesh)
col_pistolcollection.objects.link(ob_muzzle_point)

# ---- scene / render settings (as saved in the file)
scene.frame_start = 1; scene.frame_end = 250; scene.frame_set(1)
scene.render.engine = 'BLENDER_EEVEE_NEXT'
scene.render.resolution_x = 800
scene.render.resolution_y = 600
bpy.context.view_layer.update()

# ---- added for rendering (the .blend has no active camera): camera
cam_auto = bpy.data.cameras.new('AutoCamera')
cam_auto.lens = 50.0
cam_auto.sensor_width = 36.0
cam_auto.clip_end = 1000.0
ob_auto_camera = bpy.data.objects.new('AutoCamera', cam_auto)
scene.collection.objects.link(ob_auto_camera)
ob_auto_camera.location = (0.339276, -0.351761, 0.255416)
ob_auto_camera.rotation_euler = (1.09748, -7.21219e-08, 0.694738)
scene.camera = ob_auto_camera
bpy.context.view_layer.update()
